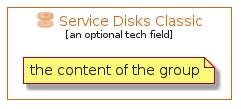

The diagram above was rendered by PlantUML. Its source (embedded in the PNG):
@startuml
' configures the library
!global $INCLUSION_MODE="local"
!global $LIB_BASE_LOCATION="../../.."
' loads the library
!include $LIB_BASE_LOCATION/bootstrap.puml
' loads the azure-v2 style
include('azure-v2/style')
' loads the ServiceDisksClassic element
include('azure-v2/Item/Compute/ServiceDisksClassic')
ServiceDisksClassicGroup('service_disks_classic', 'Service Disks Classic', 'an optional tech field'){
note as note
the content of the group
end note
}
@enduml